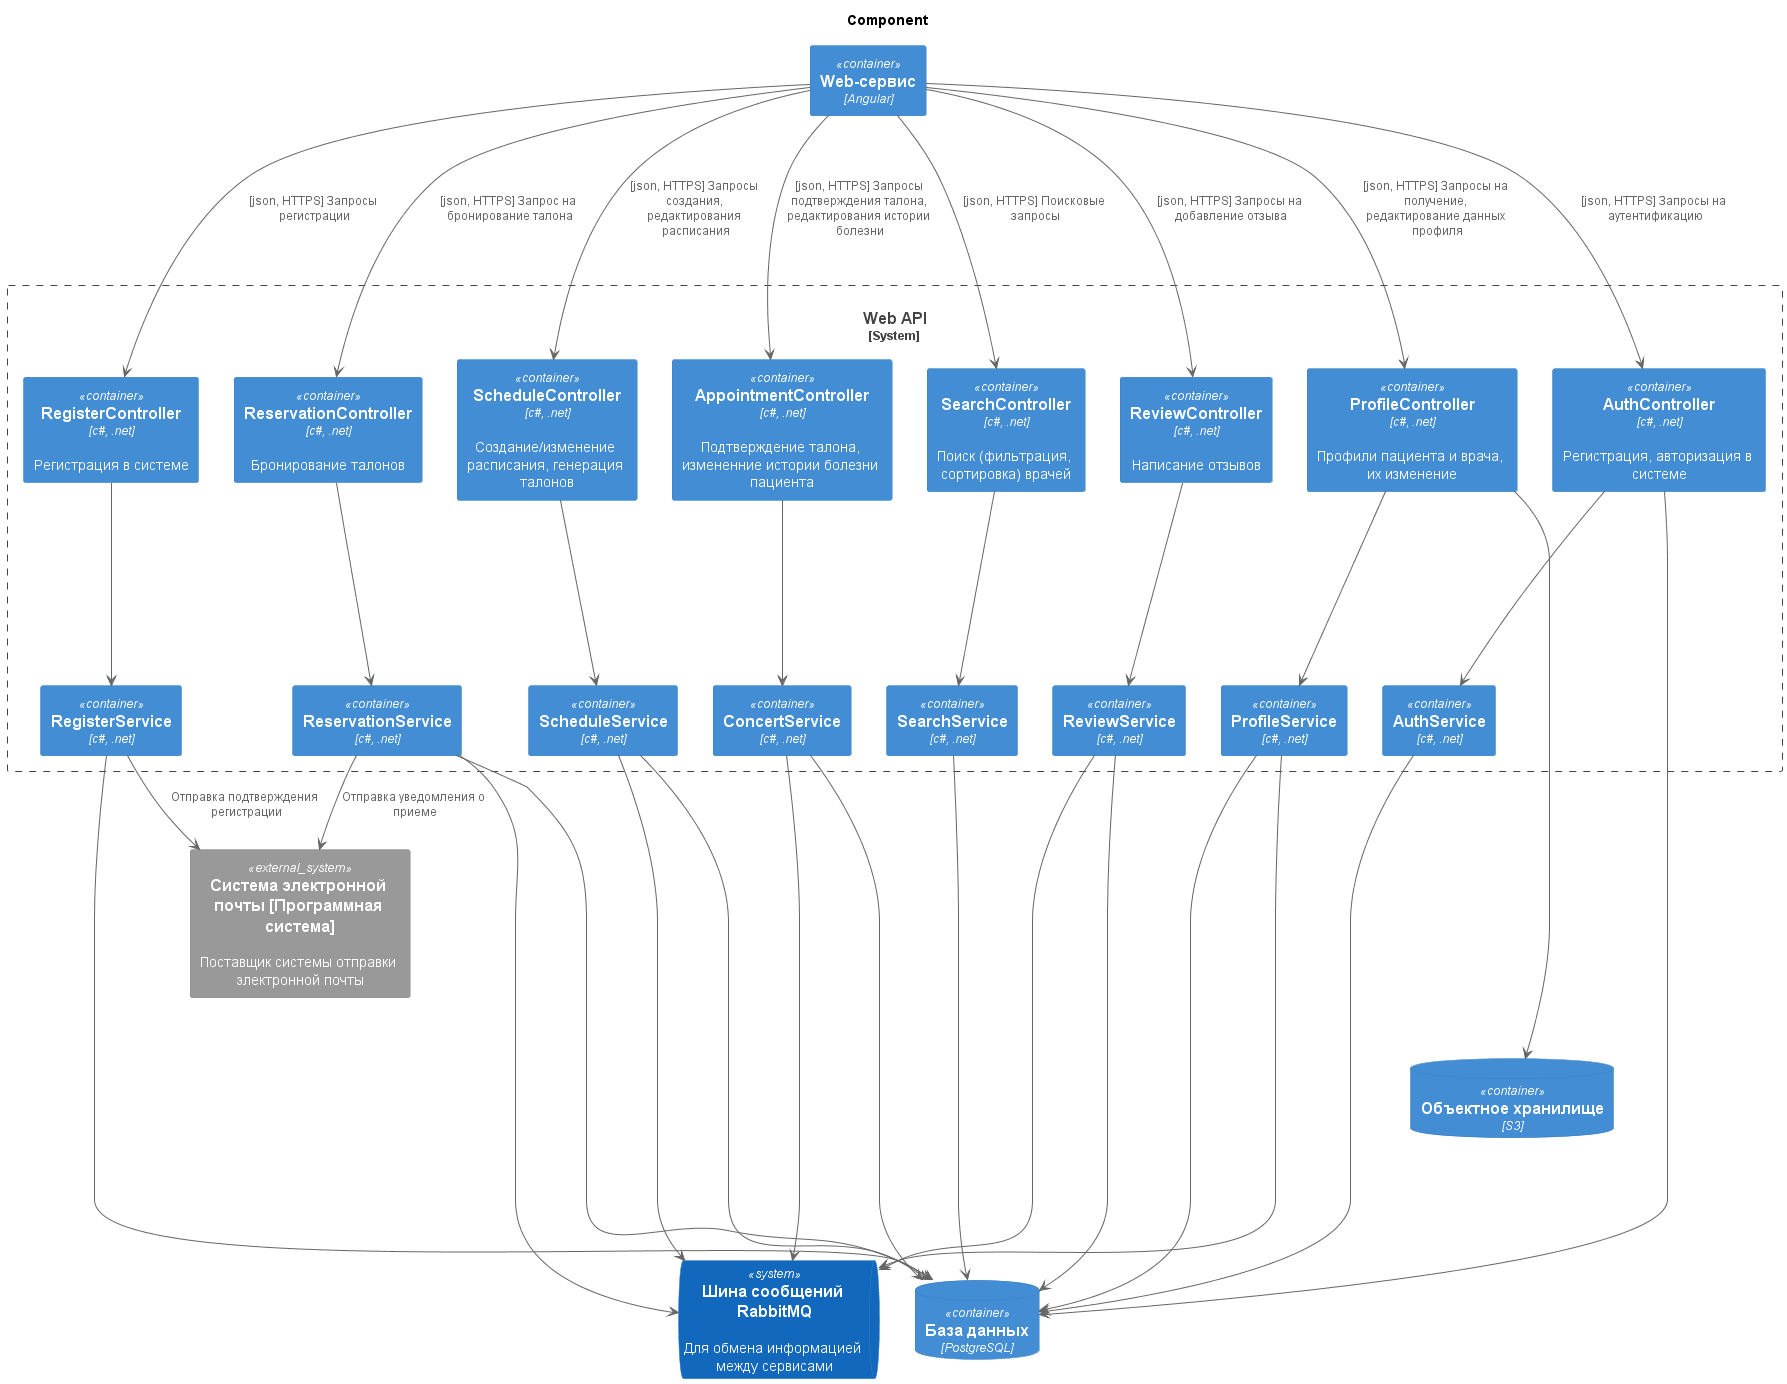

The diagram above was rendered by PlantUML. Its source (embedded in the PNG):
@startuml
!include https://raw.githubusercontent.com/plantuml-stdlib/C4-PlantUML/master/C4_Container.puml

title Component

Container(mobile_app, "Web-сервис", "Angular", "")

System_Boundary(message_processing_system, "Web API"){

    Container(register_controller, "RegisterController", "c#, .net", "Регистрация в системе")

    Container(reservation_controller, "ReservationController", "c#, .net", "Бронирование талонов")

    Container(schedule_controller, "ScheduleController", "c#, .net", "Создание/изменение расписания, генерация талонов")

    Container(concert_controller, "AppointmentController", "c#, .net", "Подтверждение талона, измененние истории болезни пациента")

    Container(content_controller, "ProfileController", "c#, .net", "Профили пациента и врача, их изменение")
    
    Container(search_controller, "SearchController", "c#, .net", "Поиск (фильтрация, сортировка) врачей")

    Container(review_controller, "ReviewController", "c#, .net", "Написание отзывов")
    
    Container(auth_controller, "AuthController", "c#, .net", "Регистрация, авторизация в системе")




    Container(register_service, "RegisterService", "c#, .net", "")

    Container(schedule_service, "ScheduleService", "c#, .net", "")

    Container(reservation_service, "ReservationService", "c#, .net", "")

    Container(review_service, "ReviewService", "c#, .net", "")

    Container(concert_service, "ConcertService", "c#, .net", "")

    Container(content_service, "ProfileService", "c#, .net", "")

    Container(search_service, "SearchService", "c#, .net", "")

    Container(auth_service, "AuthService", "c#, .net", "")
}

ContainerDb(ReadDataBase, "База данных", "PostgreSQL", "")

ContainerDb(SaveDataBase, "Объектное хранилище", "S3", "")

SystemQueue(MessageBus, "Шина сообщений RabbitMQ", "Для обмена информацией между сервисами")

System_Ext(Email, "Cистема электронной почты [Программная система]", "Поставщик системы отправки электронной почты")

mobile_app ---> register_controller : "[json, HTTPS] Запросы регистрации"

mobile_app ---> schedule_controller : "[json, HTTPS] Запросы создания, редактирования расписания"

mobile_app ---> reservation_controller : "[json, HTTPS] Запрос на бронирование талона"

mobile_app ---> concert_controller : "[json, HTTPS] Запросы подтверждения талона, редактирования истории болезни"

mobile_app ---> search_controller :"[json, HTTPS] Поисковые запросы"

mobile_app ---> content_controller : "[json, HTTPS] Запросы на получение, редактирование данных профиля"

mobile_app ---> review_controller : "[json, HTTPS] Запросы на добавление отзыва"

mobile_app ---> auth_controller : "[json, HTTPS] Запросы на аутентификацию"

register_controller ----> register_service
schedule_controller ----> schedule_service
reservation_controller ----> reservation_service
concert_controller ----> concert_service
search_controller ----> search_service
content_controller ----> content_service
review_controller ----> review_service
auth_controller ----> auth_service

register_service -----> ReadDataBase
schedule_service -----> ReadDataBase
reservation_service -----> ReadDataBase
concert_service -----> ReadDataBase
search_service -----> ReadDataBase
content_service -----> ReadDataBase
auth_controller ----> ReadDataBase
review_service ----> ReadDataBase
auth_service ----> ReadDataBase

schedule_service -----> MessageBus
reservation_service -----> MessageBus
concert_service -----> MessageBus
content_service -----> MessageBus
review_service -----> MessageBus

content_controller ------> SaveDataBase

register_service --> Email : "Отправка подтверждения регистрации"
reservation_service --> Email : "Отправка уведомления о приеме"
@enduml